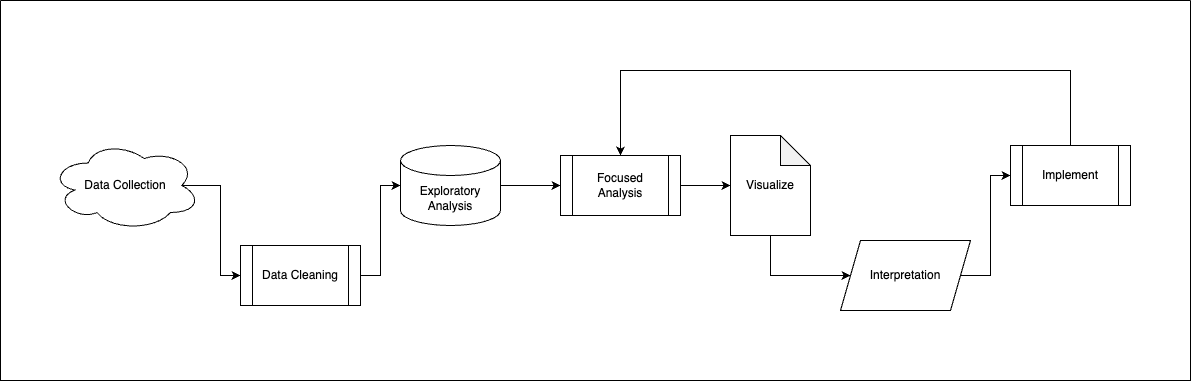

The diagram above was exported from draw.io. Its source (the exported page's mxGraphModel, read from the mxfile embedded in the PNG):
<mxGraphModel dx="1908" dy="1220" grid="1" gridSize="10" guides="1" tooltips="1" connect="1" arrows="1" fold="1" page="1" pageScale="1" pageWidth="850" pageHeight="1100" math="0" shadow="0">
  <root>
    <mxCell id="0" />
    <mxCell id="1" parent="0" />
    <mxCell id="2" style="edgeStyle=orthogonalEdgeStyle;rounded=0;orthogonalLoop=1;jettySize=auto;html=1;exitX=1;exitY=0.5;exitDx=0;exitDy=0;entryX=0;entryY=0.5;entryDx=0;entryDy=0;entryPerimeter=0;" edge="1" source="3" target="7" parent="1">
      <mxGeometry relative="1" as="geometry" />
    </mxCell>
    <mxCell id="3" value="Data Cleaning" style="shape=process;whiteSpace=wrap;html=1;backgroundOutline=1;" vertex="1" parent="1">
      <mxGeometry x="400" y="405" width="120" height="60" as="geometry" />
    </mxCell>
    <mxCell id="4" style="edgeStyle=orthogonalEdgeStyle;rounded=0;orthogonalLoop=1;jettySize=auto;html=1;exitX=0.875;exitY=0.5;exitDx=0;exitDy=0;exitPerimeter=0;entryX=0;entryY=0.5;entryDx=0;entryDy=0;" edge="1" source="5" target="3" parent="1">
      <mxGeometry relative="1" as="geometry" />
    </mxCell>
    <mxCell id="5" value="Data Collection" style="ellipse;shape=cloud;whiteSpace=wrap;html=1;" vertex="1" parent="1">
      <mxGeometry x="210" y="300" width="150" height="90" as="geometry" />
    </mxCell>
    <mxCell id="6" style="edgeStyle=orthogonalEdgeStyle;rounded=0;orthogonalLoop=1;jettySize=auto;html=1;exitX=1;exitY=0.5;exitDx=0;exitDy=0;exitPerimeter=0;entryX=0;entryY=0.5;entryDx=0;entryDy=0;" edge="1" source="7" target="9" parent="1">
      <mxGeometry relative="1" as="geometry" />
    </mxCell>
    <mxCell id="7" value="Exploratory Analysis" style="shape=cylinder3;whiteSpace=wrap;html=1;boundedLbl=1;backgroundOutline=1;size=15;" vertex="1" parent="1">
      <mxGeometry x="560" y="305" width="100" height="80" as="geometry" />
    </mxCell>
    <mxCell id="8" style="edgeStyle=orthogonalEdgeStyle;rounded=0;orthogonalLoop=1;jettySize=auto;html=1;exitX=1;exitY=0.5;exitDx=0;exitDy=0;entryX=0;entryY=0.5;entryDx=0;entryDy=0;entryPerimeter=0;" edge="1" source="9" target="11" parent="1">
      <mxGeometry relative="1" as="geometry" />
    </mxCell>
    <mxCell id="9" value="Focused&lt;br&gt;Analysis" style="shape=process;whiteSpace=wrap;html=1;backgroundOutline=1;" vertex="1" parent="1">
      <mxGeometry x="720" y="315" width="120" height="60" as="geometry" />
    </mxCell>
    <mxCell id="10" style="edgeStyle=orthogonalEdgeStyle;rounded=0;orthogonalLoop=1;jettySize=auto;html=1;exitX=0.5;exitY=1;exitDx=0;exitDy=0;exitPerimeter=0;entryX=0;entryY=0.5;entryDx=0;entryDy=0;" edge="1" source="11" target="13" parent="1">
      <mxGeometry relative="1" as="geometry">
        <Array as="points">
          <mxPoint x="930" y="435" />
        </Array>
      </mxGeometry>
    </mxCell>
    <mxCell id="11" value="Visualize" style="shape=note;whiteSpace=wrap;html=1;backgroundOutline=1;darkOpacity=0.05;" vertex="1" parent="1">
      <mxGeometry x="890" y="295" width="80" height="100" as="geometry" />
    </mxCell>
    <mxCell id="12" style="edgeStyle=orthogonalEdgeStyle;rounded=0;orthogonalLoop=1;jettySize=auto;html=1;exitX=1;exitY=0.5;exitDx=0;exitDy=0;entryX=0;entryY=0.5;entryDx=0;entryDy=0;" edge="1" source="13" target="15" parent="1">
      <mxGeometry relative="1" as="geometry" />
    </mxCell>
    <mxCell id="13" value="Interpretation" style="shape=parallelogram;perimeter=parallelogramPerimeter;whiteSpace=wrap;html=1;fixedSize=1;" vertex="1" parent="1">
      <mxGeometry x="1000" y="400" width="130" height="70" as="geometry" />
    </mxCell>
    <mxCell id="14" style="edgeStyle=orthogonalEdgeStyle;rounded=0;orthogonalLoop=1;jettySize=auto;html=1;exitX=0.5;exitY=0;exitDx=0;exitDy=0;entryX=0.5;entryY=0;entryDx=0;entryDy=0;" edge="1" source="15" target="9" parent="1">
      <mxGeometry relative="1" as="geometry">
        <Array as="points">
          <mxPoint x="1230" y="230" />
          <mxPoint x="780" y="230" />
        </Array>
      </mxGeometry>
    </mxCell>
    <mxCell id="15" value="Implement" style="shape=process;whiteSpace=wrap;html=1;backgroundOutline=1;" vertex="1" parent="1">
      <mxGeometry x="1170" y="305" width="120" height="60" as="geometry" />
    </mxCell>
    <mxCell id="16" value="" style="swimlane;startSize=0;" vertex="1" parent="1">
      <mxGeometry x="160" y="160" width="1190" height="380" as="geometry" />
    </mxCell>
  </root>
</mxGraphModel>